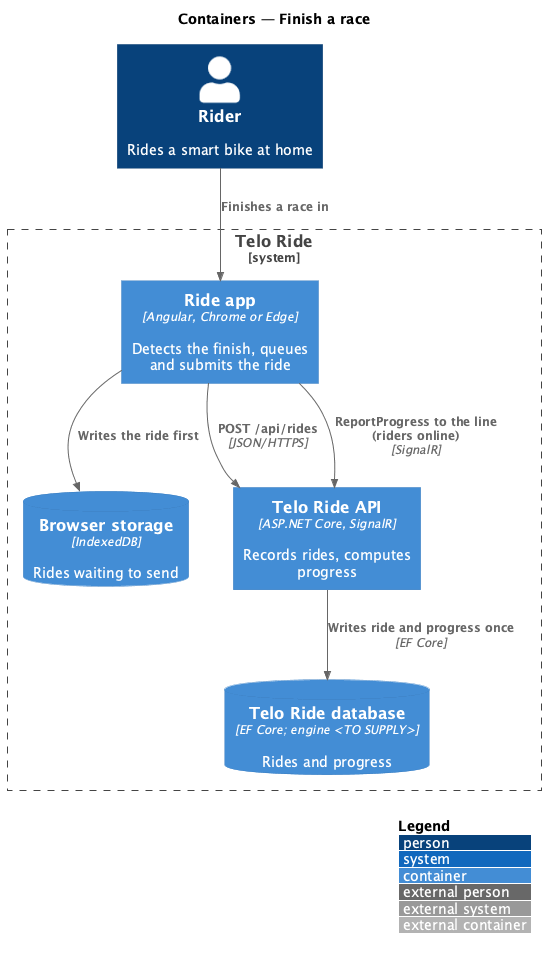

The diagram above was rendered by PlantUML. Its source (embedded in the PNG):
@startuml
!include <C4/C4_Container>
LAYOUT_WITH_LEGEND()
title Containers — Finish a race
Person(rider, "Rider", "Rides a smart bike at home")
System_Boundary(telo, "Telo Ride") {
  Container(app, "Ride app", "Angular, Chrome or Edge", "Detects the finish, queues and submits the ride")
  ContainerDb(idb, "Browser storage", "IndexedDB", "Rides waiting to send")
  Container(api, "Telo Ride API", "ASP.NET Core, SignalR", "Records rides, computes progress")
  ContainerDb(db, "Telo Ride database", "EF Core; engine <TO SUPPLY>", "Rides and progress")
}
Rel(rider, app, "Finishes a race in")
Rel(app, idb, "Writes the ride first")
Rel(app, api, "POST /api/rides", "JSON/HTTPS")
Rel(app, api, "ReportProgress to the line (riders online)", "SignalR")
Rel(api, db, "Writes ride and progress once", "EF Core")
@enduml